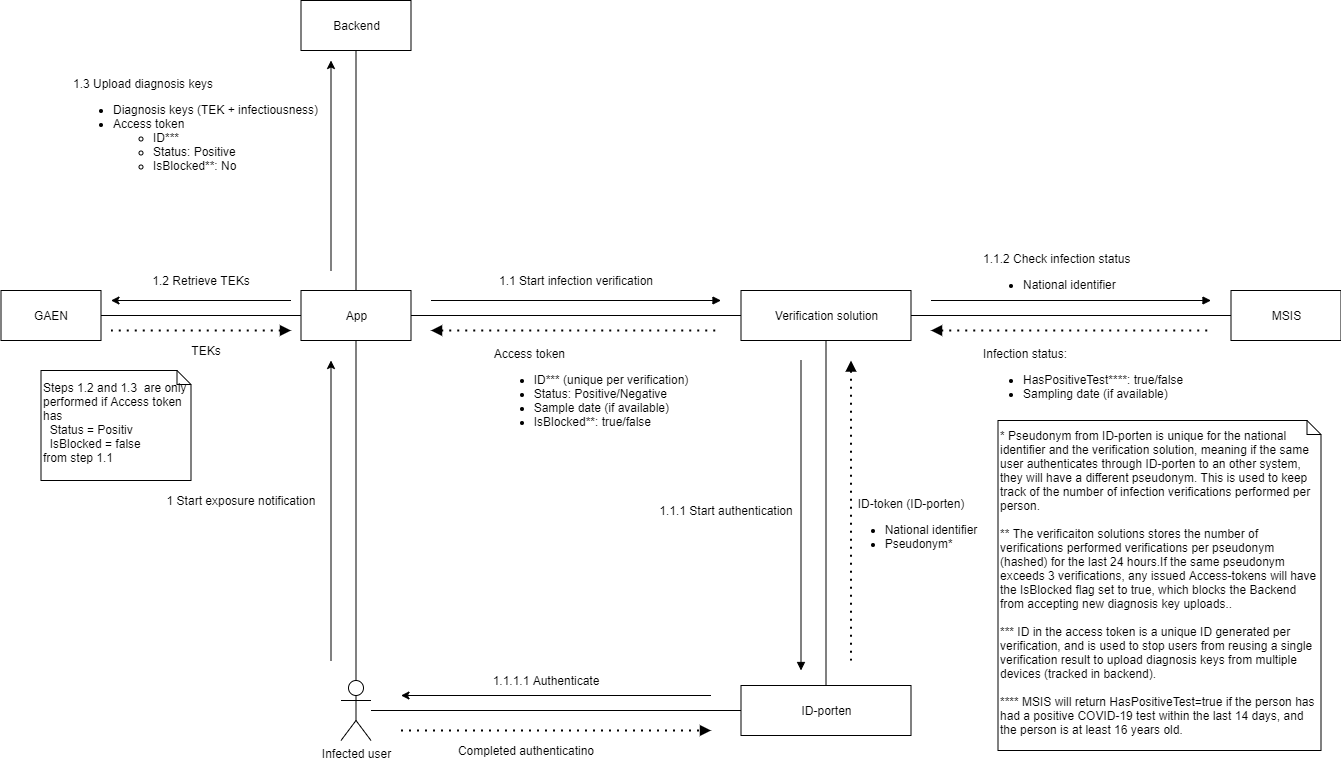

The diagram above was exported from draw.io. Its source (the exported page's mxGraphModel, read from the mxfile embedded in the PNG):
<mxGraphModel dx="2839.5" dy="806" grid="1" gridSize="10" guides="1" tooltips="1" connect="1" arrows="1" fold="1" page="1" pageScale="1.5" pageWidth="1169" pageHeight="826" background="none" math="0" shadow="0">
  <root>
    <mxCell id="0" style=";html=1;" />
    <mxCell id="1" style=";html=1;" parent="0" />
    <mxCell id="BOtC57Cq242VyE_CWQCi-8" style="edgeStyle=orthogonalEdgeStyle;rounded=0;orthogonalLoop=1;jettySize=auto;html=1;entryX=0;entryY=0.5;entryDx=0;entryDy=0;endArrow=none;endFill=0;" parent="1" source="BOtC57Cq242VyE_CWQCi-1" target="BOtC57Cq242VyE_CWQCi-4" edge="1">
      <mxGeometry relative="1" as="geometry" />
    </mxCell>
    <mxCell id="BOtC57Cq242VyE_CWQCi-28" style="edgeStyle=orthogonalEdgeStyle;rounded=0;orthogonalLoop=1;jettySize=auto;html=1;entryX=0.5;entryY=1;entryDx=0;entryDy=0;startArrow=none;startFill=0;endArrow=none;endFill=0;" parent="1" source="BOtC57Cq242VyE_CWQCi-1" target="BOtC57Cq242VyE_CWQCi-12" edge="1">
      <mxGeometry relative="1" as="geometry" />
    </mxCell>
    <mxCell id="BOtC57Cq242VyE_CWQCi-43" style="edgeStyle=orthogonalEdgeStyle;rounded=0;orthogonalLoop=1;jettySize=auto;html=1;entryX=1;entryY=0.5;entryDx=0;entryDy=0;startArrow=none;startFill=0;endArrow=none;endFill=0;" parent="1" source="BOtC57Cq242VyE_CWQCi-1" target="BOtC57Cq242VyE_CWQCi-42" edge="1">
      <mxGeometry relative="1" as="geometry" />
    </mxCell>
    <mxCell id="BOtC57Cq242VyE_CWQCi-1" value="App" style="html=1;" parent="1" vertex="1">
      <mxGeometry x="80" y="520" width="110" height="50" as="geometry" />
    </mxCell>
    <mxCell id="BOtC57Cq242VyE_CWQCi-9" style="edgeStyle=orthogonalEdgeStyle;rounded=0;orthogonalLoop=1;jettySize=auto;html=1;endArrow=none;endFill=0;" parent="1" source="BOtC57Cq242VyE_CWQCi-4" target="BOtC57Cq242VyE_CWQCi-6" edge="1">
      <mxGeometry relative="1" as="geometry" />
    </mxCell>
    <mxCell id="BOtC57Cq242VyE_CWQCi-11" style="edgeStyle=orthogonalEdgeStyle;rounded=0;orthogonalLoop=1;jettySize=auto;html=1;endArrow=none;endFill=0;" parent="1" source="BOtC57Cq242VyE_CWQCi-4" target="BOtC57Cq242VyE_CWQCi-10" edge="1">
      <mxGeometry relative="1" as="geometry" />
    </mxCell>
    <mxCell id="BOtC57Cq242VyE_CWQCi-4" value="Verification solution" style="html=1;" parent="1" vertex="1">
      <mxGeometry x="520" y="520" width="170" height="50" as="geometry" />
    </mxCell>
    <mxCell id="BOtC57Cq242VyE_CWQCi-23" style="edgeStyle=orthogonalEdgeStyle;rounded=0;orthogonalLoop=1;jettySize=auto;html=1;startArrow=none;startFill=0;endArrow=none;endFill=0;" parent="1" source="BOtC57Cq242VyE_CWQCi-5" target="BOtC57Cq242VyE_CWQCi-10" edge="1">
      <mxGeometry relative="1" as="geometry" />
    </mxCell>
    <mxCell id="BOtC57Cq242VyE_CWQCi-25" style="edgeStyle=orthogonalEdgeStyle;rounded=0;orthogonalLoop=1;jettySize=auto;html=1;startArrow=none;startFill=0;endArrow=none;endFill=0;" parent="1" source="BOtC57Cq242VyE_CWQCi-5" target="BOtC57Cq242VyE_CWQCi-1" edge="1">
      <mxGeometry relative="1" as="geometry" />
    </mxCell>
    <mxCell id="BOtC57Cq242VyE_CWQCi-5" value="Infected user" style="shape=umlActor;verticalLabelPosition=bottom;verticalAlign=top;html=1;" parent="1" vertex="1">
      <mxGeometry x="120" y="910" width="30" height="60" as="geometry" />
    </mxCell>
    <mxCell id="BOtC57Cq242VyE_CWQCi-6" value="MSIS" style="html=1;" parent="1" vertex="1">
      <mxGeometry x="1010" y="520" width="110" height="50" as="geometry" />
    </mxCell>
    <mxCell id="BOtC57Cq242VyE_CWQCi-10" value="ID-porten" style="html=1;" parent="1" vertex="1">
      <mxGeometry x="520" y="915" width="170" height="50" as="geometry" />
    </mxCell>
    <mxCell id="BOtC57Cq242VyE_CWQCi-12" value="Backend" style="html=1;" parent="1" vertex="1">
      <mxGeometry x="80" y="230" width="110" height="50" as="geometry" />
    </mxCell>
    <mxCell id="BOtC57Cq242VyE_CWQCi-13" value="" style="endArrow=block;html=1;endFill=1;" parent="1" edge="1">
      <mxGeometry width="50" height="50" relative="1" as="geometry">
        <mxPoint x="710" y="530" as="sourcePoint" />
        <mxPoint x="990" y="530" as="targetPoint" />
      </mxGeometry>
    </mxCell>
    <mxCell id="BOtC57Cq242VyE_CWQCi-14" value="" style="endArrow=block;html=1;endFill=1;" parent="1" edge="1">
      <mxGeometry width="50" height="50" relative="1" as="geometry">
        <mxPoint x="210" y="530" as="sourcePoint" />
        <mxPoint x="500" y="530" as="targetPoint" />
      </mxGeometry>
    </mxCell>
    <mxCell id="BOtC57Cq242VyE_CWQCi-17" value="" style="endArrow=none;dashed=1;html=1;dashPattern=1 3;strokeWidth=2;endFill=0;startArrow=block;startFill=1;" parent="1" edge="1">
      <mxGeometry width="50" height="50" relative="1" as="geometry">
        <mxPoint x="710" y="560" as="sourcePoint" />
        <mxPoint x="990" y="560" as="targetPoint" />
      </mxGeometry>
    </mxCell>
    <mxCell id="BOtC57Cq242VyE_CWQCi-18" value="" style="endArrow=none;dashed=1;html=1;dashPattern=1 3;strokeWidth=2;endFill=0;startArrow=block;startFill=1;" parent="1" edge="1">
      <mxGeometry width="50" height="50" relative="1" as="geometry">
        <mxPoint x="630" y="590" as="sourcePoint" />
        <mxPoint x="630" y="890" as="targetPoint" />
      </mxGeometry>
    </mxCell>
    <mxCell id="BOtC57Cq242VyE_CWQCi-19" value="" style="endArrow=block;html=1;endFill=1;" parent="1" edge="1">
      <mxGeometry width="50" height="50" relative="1" as="geometry">
        <mxPoint x="580" y="590" as="sourcePoint" />
        <mxPoint x="580" y="900" as="targetPoint" />
      </mxGeometry>
    </mxCell>
    <mxCell id="BOtC57Cq242VyE_CWQCi-20" value="ID-token (ID-porten)&lt;br&gt;&lt;div style=&quot;text-align: left&quot;&gt;&lt;ul&gt;&lt;li&gt;National identifier&lt;/li&gt;&lt;li&gt;Pseudonym*&lt;/li&gt;&lt;/ul&gt;&lt;/div&gt;" style="text;html=1;strokeColor=none;fillColor=none;align=center;verticalAlign=top;whiteSpace=wrap;rounded=0;" parent="1" vertex="1">
      <mxGeometry x="620" y="720" width="140" height="60" as="geometry" />
    </mxCell>
    <mxCell id="BOtC57Cq242VyE_CWQCi-21" value="Infection status:&lt;br&gt;&lt;ul&gt;&lt;li&gt;HasPositiveTest****: true/false&lt;/li&gt;&lt;li&gt;Sampling date (if available)&lt;/li&gt;&lt;/ul&gt;" style="text;html=1;strokeColor=none;fillColor=none;align=left;verticalAlign=top;whiteSpace=wrap;rounded=0;" parent="1" vertex="1">
      <mxGeometry x="760" y="570" width="210" height="90" as="geometry" />
    </mxCell>
    <mxCell id="BOtC57Cq242VyE_CWQCi-22" value="1.1.2 Check infection status&lt;br&gt;&lt;ul&gt;&lt;li&gt;National identifier&lt;/li&gt;&lt;/ul&gt;" style="text;html=1;strokeColor=none;fillColor=none;align=left;verticalAlign=top;whiteSpace=wrap;rounded=0;" parent="1" vertex="1">
      <mxGeometry x="760" y="475" width="200" height="70" as="geometry" />
    </mxCell>
    <mxCell id="BOtC57Cq242VyE_CWQCi-26" value="" style="endArrow=classic;html=1;" parent="1" edge="1">
      <mxGeometry width="50" height="50" relative="1" as="geometry">
        <mxPoint x="490" y="925" as="sourcePoint" />
        <mxPoint x="180" y="925" as="targetPoint" />
      </mxGeometry>
    </mxCell>
    <mxCell id="BOtC57Cq242VyE_CWQCi-27" value="" style="endArrow=block;dashed=1;html=1;dashPattern=1 3;strokeWidth=2;endFill=1;" parent="1" edge="1">
      <mxGeometry width="50" height="50" relative="1" as="geometry">
        <mxPoint x="180" y="960" as="sourcePoint" />
        <mxPoint x="490" y="960" as="targetPoint" />
      </mxGeometry>
    </mxCell>
    <mxCell id="BOtC57Cq242VyE_CWQCi-29" value="1.1.1 Start authentication" style="text;html=1;strokeColor=none;fillColor=none;align=center;verticalAlign=middle;whiteSpace=wrap;rounded=0;" parent="1" vertex="1">
      <mxGeometry x="420" y="730" width="170" height="20" as="geometry" />
    </mxCell>
    <mxCell id="BOtC57Cq242VyE_CWQCi-30" value="" style="endArrow=classic;html=1;" parent="1" edge="1">
      <mxGeometry width="50" height="50" relative="1" as="geometry">
        <mxPoint x="110" y="890" as="sourcePoint" />
        <mxPoint x="110" y="590" as="targetPoint" />
      </mxGeometry>
    </mxCell>
    <mxCell id="BOtC57Cq242VyE_CWQCi-31" value="" style="endArrow=none;dashed=1;html=1;dashPattern=1 3;strokeWidth=2;endFill=0;startArrow=block;startFill=1;" parent="1" edge="1">
      <mxGeometry width="50" height="50" relative="1" as="geometry">
        <mxPoint x="210" y="560" as="sourcePoint" />
        <mxPoint x="500" y="560" as="targetPoint" />
      </mxGeometry>
    </mxCell>
    <mxCell id="BOtC57Cq242VyE_CWQCi-32" value="&lt;div style=&quot;text-align: left&quot;&gt;&lt;span&gt;Access token&lt;/span&gt;&lt;/div&gt;&lt;div style=&quot;text-align: left&quot;&gt;&lt;ul&gt;&lt;li&gt;ID*** (unique per verification)&lt;/li&gt;&lt;li&gt;Status: Positive/Negative&lt;/li&gt;&lt;li&gt;Sample date (if available)&lt;/li&gt;&lt;li&gt;IsBlocked**: true/false&lt;/li&gt;&lt;/ul&gt;&lt;/div&gt;" style="text;html=1;strokeColor=none;fillColor=none;align=center;verticalAlign=top;whiteSpace=wrap;rounded=0;" parent="1" vertex="1">
      <mxGeometry x="240" y="570" width="260" height="100" as="geometry" />
    </mxCell>
    <mxCell id="BOtC57Cq242VyE_CWQCi-33" value="1.1 Start infection verification" style="text;html=1;strokeColor=none;fillColor=none;align=center;verticalAlign=middle;whiteSpace=wrap;rounded=0;" parent="1" vertex="1">
      <mxGeometry x="270" y="500" width="170" height="20" as="geometry" />
    </mxCell>
    <mxCell id="BOtC57Cq242VyE_CWQCi-37" value="1 Start exposure notification" style="text;html=1;strokeColor=none;fillColor=none;align=center;verticalAlign=middle;whiteSpace=wrap;rounded=0;" parent="1" vertex="1">
      <mxGeometry x="-60" y="720" width="160" height="20" as="geometry" />
    </mxCell>
    <mxCell id="BOtC57Cq242VyE_CWQCi-38" value="" style="endArrow=classic;html=1;" parent="1" edge="1">
      <mxGeometry width="50" height="50" relative="1" as="geometry">
        <mxPoint x="110" y="500" as="sourcePoint" />
        <mxPoint x="110" y="290" as="targetPoint" />
      </mxGeometry>
    </mxCell>
    <mxCell id="BOtC57Cq242VyE_CWQCi-39" value="1.1.1.1 Authenticate" style="text;html=1;strokeColor=none;fillColor=none;align=center;verticalAlign=middle;whiteSpace=wrap;rounded=0;" parent="1" vertex="1">
      <mxGeometry x="240" y="900" width="170" height="20" as="geometry" />
    </mxCell>
    <mxCell id="BOtC57Cq242VyE_CWQCi-40" value="Completed authenticatino" style="text;html=1;strokeColor=none;fillColor=none;align=center;verticalAlign=middle;whiteSpace=wrap;rounded=0;" parent="1" vertex="1">
      <mxGeometry x="220" y="970" width="170" height="20" as="geometry" />
    </mxCell>
    <mxCell id="BOtC57Cq242VyE_CWQCi-41" value="1.3 Upload diagnosis keys&lt;br&gt;&lt;ul&gt;&lt;li&gt;Diagnosis keys (TEK + infectiousness)&lt;/li&gt;&lt;li&gt;Access token&lt;/li&gt;&lt;ul&gt;&lt;li&gt;ID***&lt;/li&gt;&lt;li&gt;Status: Positive&lt;/li&gt;&lt;li&gt;IsBlocked**: No&lt;/li&gt;&lt;/ul&gt;&lt;/ul&gt;" style="text;html=1;strokeColor=none;fillColor=none;align=left;verticalAlign=top;whiteSpace=wrap;rounded=0;" parent="1" vertex="1">
      <mxGeometry x="-150" y="300" width="260" height="100" as="geometry" />
    </mxCell>
    <mxCell id="BOtC57Cq242VyE_CWQCi-42" value="GAEN" style="rounded=0;whiteSpace=wrap;html=1;align=center;" parent="1" vertex="1">
      <mxGeometry x="-220" y="520" width="100" height="50" as="geometry" />
    </mxCell>
    <mxCell id="BOtC57Cq242VyE_CWQCi-44" value="1.2 Retrieve TEKs" style="text;html=1;strokeColor=none;fillColor=none;align=center;verticalAlign=middle;whiteSpace=wrap;rounded=0;" parent="1" vertex="1">
      <mxGeometry x="-100" y="500" width="160" height="20" as="geometry" />
    </mxCell>
    <mxCell id="BOtC57Cq242VyE_CWQCi-45" value="" style="endArrow=classic;html=1;" parent="1" edge="1">
      <mxGeometry width="50" height="50" relative="1" as="geometry">
        <mxPoint x="70" y="530" as="sourcePoint" />
        <mxPoint x="-110" y="530" as="targetPoint" />
      </mxGeometry>
    </mxCell>
    <mxCell id="BOtC57Cq242VyE_CWQCi-46" value="" style="endArrow=none;dashed=1;html=1;dashPattern=1 3;strokeWidth=2;endFill=0;startArrow=block;startFill=1;" parent="1" edge="1">
      <mxGeometry width="50" height="50" relative="1" as="geometry">
        <mxPoint x="70" y="560" as="sourcePoint" />
        <mxPoint x="-110" y="560" as="targetPoint" />
      </mxGeometry>
    </mxCell>
    <mxCell id="BOtC57Cq242VyE_CWQCi-47" value="TEKs" style="text;html=1;strokeColor=none;fillColor=none;align=center;verticalAlign=middle;whiteSpace=wrap;rounded=0;" parent="1" vertex="1">
      <mxGeometry x="-80" y="570" width="130" height="20" as="geometry" />
    </mxCell>
    <mxCell id="BOtC57Cq242VyE_CWQCi-48" value="Steps 1.2 and 1.3&amp;nbsp; are only performed if Access token has&lt;br&gt;&amp;nbsp; Status = Positiv&lt;br&gt;&amp;nbsp; IsBlocked = false&lt;br&gt;from step 1.1" style="shape=note;whiteSpace=wrap;html=1;size=14;verticalAlign=middle;align=left;spacingTop=-6;" parent="1" vertex="1">
      <mxGeometry x="-180" y="600" width="150" height="110" as="geometry" />
    </mxCell>
    <mxCell id="BOtC57Cq242VyE_CWQCi-49" value="* Pseudonym from ID-porten is unique for the national identifier and the verification solution, meaning if the same user authenticates through ID-porten to an other system, they will have a different pseudonym. This is used to keep track of the number of infection verifications performed per person.&lt;br&gt;&lt;br&gt;** The verificaiton solutions stores the number of verifications performed verifications per pseudonym (hashed) for the last 24 hours.If the same pseudonym exceeds 3 verifications, any issued Access-tokens will have the IsBlocked flag set to true, which blocks the Backend from accepting new diagnosis key uploads..&lt;br&gt;&lt;br&gt;*** ID in the access token is a unique ID generated per verification, and is used to stop users from reusing a single verification result to upload diagnosis keys from multiple devices (tracked in backend).&lt;br&gt;&lt;br&gt;**** MSIS will return HasPositiveTest=true if the person has had a positive COVID-19 test within the last 14 days, and the person is at least 16 years old." style="shape=note;whiteSpace=wrap;html=1;size=14;verticalAlign=middle;align=left;spacingTop=-6;" parent="1" vertex="1">
      <mxGeometry x="777" y="650" width="323" height="330" as="geometry" />
    </mxCell>
  </root>
</mxGraphModel>